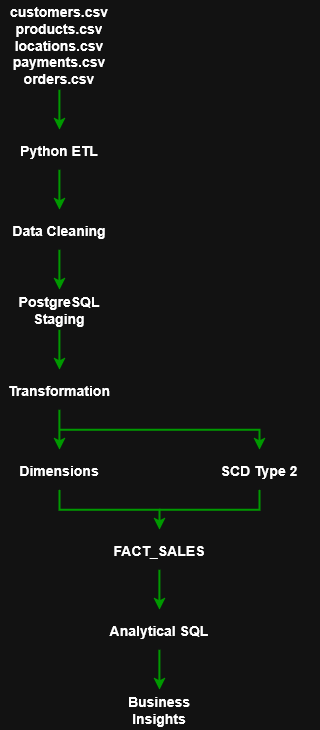

The diagram above was exported from draw.io. Its source (the exported page's mxGraphModel, read from the mxfile embedded in the PNG):
<mxGraphModel dx="1225" dy="789" grid="1" gridSize="10" guides="1" tooltips="1" connect="1" arrows="1" fold="1" page="1" pageScale="1" pageWidth="850" pageHeight="1100" math="0" shadow="0">
  <root>
    <mxCell id="0" />
    <mxCell id="1" parent="0" />
    <mxCell id="7Xw_h3TZYUc8rkNyHOFh-1" parent="1" style="text;html=1;whiteSpace=wrap;strokeColor=none;fillColor=none;align=center;verticalAlign=middle;rounded=0;fontSize=14;fontStyle=1" value="customers.csv&lt;br&gt;products.csv&lt;br&gt;locations.csv&lt;br&gt;payments.csv&lt;br&gt;orders.csv" vertex="1">
      <mxGeometry height="90" width="120" x="360" y="30" as="geometry" />
    </mxCell>
    <mxCell id="7Xw_h3TZYUc8rkNyHOFh-2" parent="1" style="text;html=1;whiteSpace=wrap;strokeColor=none;fillColor=none;align=center;verticalAlign=middle;rounded=0;fontSize=14;fontStyle=1" value="Python ETL" vertex="1">
      <mxGeometry height="40" width="120" x="360" y="160" as="geometry" />
    </mxCell>
    <mxCell id="7Xw_h3TZYUc8rkNyHOFh-3" parent="1" style="text;html=1;whiteSpace=wrap;strokeColor=none;fillColor=none;align=center;verticalAlign=middle;rounded=0;fontSize=14;fontStyle=1" value="Data Cleaning" vertex="1">
      <mxGeometry height="40" width="120" x="360" y="240" as="geometry" />
    </mxCell>
    <mxCell id="7Xw_h3TZYUc8rkNyHOFh-4" parent="1" style="text;html=1;whiteSpace=wrap;strokeColor=none;fillColor=none;align=center;verticalAlign=middle;rounded=0;fontSize=14;fontStyle=1" value="PostgreSQL Staging" vertex="1">
      <mxGeometry height="40" width="120" x="360" y="320" as="geometry" />
    </mxCell>
    <mxCell id="7Xw_h3TZYUc8rkNyHOFh-5" parent="1" style="text;html=1;whiteSpace=wrap;strokeColor=none;fillColor=none;align=center;verticalAlign=middle;rounded=0;fontSize=14;fontStyle=1" value="Transformation" vertex="1">
      <mxGeometry height="40" width="120" x="360" y="400" as="geometry" />
    </mxCell>
    <mxCell id="7Xw_h3TZYUc8rkNyHOFh-6" parent="1" style="text;html=1;whiteSpace=wrap;strokeColor=none;fillColor=none;align=center;verticalAlign=middle;rounded=0;fontSize=14;fontStyle=1" value="Dimensions " vertex="1">
      <mxGeometry height="40" width="120" x="360" y="480" as="geometry" />
    </mxCell>
    <mxCell id="7Xw_h3TZYUc8rkNyHOFh-7" parent="1" style="text;html=1;whiteSpace=wrap;strokeColor=none;fillColor=none;align=center;verticalAlign=middle;rounded=0;fontSize=14;fontStyle=1" value="SCD Type 2" vertex="1">
      <mxGeometry height="40" width="120" x="560" y="480" as="geometry" />
    </mxCell>
    <mxCell id="7Xw_h3TZYUc8rkNyHOFh-8" parent="1" style="text;html=1;whiteSpace=wrap;strokeColor=none;fillColor=none;align=center;verticalAlign=middle;rounded=0;fontSize=14;fontStyle=1" value="FACT_SALES" vertex="1">
      <mxGeometry height="40" width="120" x="460" y="560" as="geometry" />
    </mxCell>
    <mxCell id="7Xw_h3TZYUc8rkNyHOFh-10" parent="1" style="text;html=1;whiteSpace=wrap;strokeColor=none;fillColor=none;align=center;verticalAlign=middle;rounded=0;fontSize=14;fontStyle=1" value="Analytical SQL" vertex="1">
      <mxGeometry height="40" width="120" x="460" y="640" as="geometry" />
    </mxCell>
    <mxCell id="7Xw_h3TZYUc8rkNyHOFh-11" parent="1" style="text;html=1;whiteSpace=wrap;strokeColor=none;fillColor=none;align=center;verticalAlign=middle;rounded=0;fontSize=14;fontStyle=1" value="Business Insights" vertex="1">
      <mxGeometry height="40" width="120" x="460" y="720" as="geometry" />
    </mxCell>
    <mxCell id="7Xw_h3TZYUc8rkNyHOFh-12" edge="1" parent="1" source="7Xw_h3TZYUc8rkNyHOFh-1" style="endArrow=classic;html=1;rounded=0;exitX=0.5;exitY=1;exitDx=0;exitDy=0;entryX=0.5;entryY=0;entryDx=0;entryDy=0;strokeWidth=2;strokeColor=light-dark(#000000,#009900);fontSize=14;fontStyle=1" target="7Xw_h3TZYUc8rkNyHOFh-2" value="">
      <mxGeometry height="50" relative="1" width="50" as="geometry">
        <mxPoint x="200" y="200" as="sourcePoint" />
        <mxPoint x="250" y="150" as="targetPoint" />
      </mxGeometry>
    </mxCell>
    <mxCell id="7Xw_h3TZYUc8rkNyHOFh-13" edge="1" parent="1" source="7Xw_h3TZYUc8rkNyHOFh-2" style="endArrow=classic;html=1;rounded=0;exitX=0.5;exitY=1;exitDx=0;exitDy=0;entryX=0.5;entryY=0;entryDx=0;entryDy=0;strokeWidth=2;strokeColor=light-dark(#000000,#009900);fontSize=14;fontStyle=1" target="7Xw_h3TZYUc8rkNyHOFh-3" value="">
      <mxGeometry height="50" relative="1" width="50" as="geometry">
        <mxPoint x="250" y="240" as="sourcePoint" />
        <mxPoint x="250" y="280" as="targetPoint" />
      </mxGeometry>
    </mxCell>
    <mxCell id="7Xw_h3TZYUc8rkNyHOFh-14" edge="1" parent="1" source="7Xw_h3TZYUc8rkNyHOFh-3" style="endArrow=classic;html=1;rounded=0;exitX=0.5;exitY=1;exitDx=0;exitDy=0;entryX=0.5;entryY=0;entryDx=0;entryDy=0;strokeWidth=2;strokeColor=light-dark(#000000,#009900);fontSize=14;fontStyle=1" target="7Xw_h3TZYUc8rkNyHOFh-4" value="">
      <mxGeometry height="50" relative="1" width="50" as="geometry">
        <mxPoint x="110" y="320" as="sourcePoint" />
        <mxPoint x="110" y="360" as="targetPoint" />
      </mxGeometry>
    </mxCell>
    <mxCell id="7Xw_h3TZYUc8rkNyHOFh-15" edge="1" parent="1" source="7Xw_h3TZYUc8rkNyHOFh-4" style="endArrow=classic;html=1;rounded=0;exitX=0.5;exitY=1;exitDx=0;exitDy=0;entryX=0.5;entryY=0;entryDx=0;entryDy=0;strokeWidth=2;strokeColor=light-dark(#000000,#009900);fontSize=14;fontStyle=1" target="7Xw_h3TZYUc8rkNyHOFh-5" value="">
      <mxGeometry height="50" relative="1" width="50" as="geometry">
        <mxPoint x="130" y="440" as="sourcePoint" />
        <mxPoint x="130" y="480" as="targetPoint" />
      </mxGeometry>
    </mxCell>
    <mxCell id="7Xw_h3TZYUc8rkNyHOFh-16" edge="1" parent="1" source="7Xw_h3TZYUc8rkNyHOFh-5" style="endArrow=classic;html=1;rounded=0;exitX=0.5;exitY=1;exitDx=0;exitDy=0;entryX=0.5;entryY=0;entryDx=0;entryDy=0;strokeWidth=2;strokeColor=light-dark(#000000,#009900);fontSize=14;fontStyle=1" target="7Xw_h3TZYUc8rkNyHOFh-6" value="">
      <mxGeometry height="50" relative="1" width="50" as="geometry">
        <mxPoint x="240" y="500" as="sourcePoint" />
        <mxPoint x="240" y="540" as="targetPoint" />
      </mxGeometry>
    </mxCell>
    <mxCell id="7Xw_h3TZYUc8rkNyHOFh-17" edge="1" parent="1" style="endArrow=classic;html=1;rounded=0;strokeWidth=2;strokeColor=light-dark(#000000,#009900);fontSize=14;fontStyle=1" target="7Xw_h3TZYUc8rkNyHOFh-7" value="">
      <mxGeometry height="50" relative="1" width="50" as="geometry">
        <Array as="points">
          <mxPoint x="620" y="460" />
        </Array>
        <mxPoint x="420" y="460" as="sourcePoint" />
        <mxPoint x="640" y="410" as="targetPoint" />
      </mxGeometry>
    </mxCell>
    <mxCell id="7Xw_h3TZYUc8rkNyHOFh-18" edge="1" parent="1" source="7Xw_h3TZYUc8rkNyHOFh-6" style="endArrow=classic;html=1;rounded=0;exitX=0.5;exitY=1;exitDx=0;exitDy=0;entryX=0.5;entryY=0;entryDx=0;entryDy=0;strokeWidth=2;strokeColor=light-dark(#000000,#009900);fontSize=14;fontStyle=1" target="7Xw_h3TZYUc8rkNyHOFh-8" value="">
      <mxGeometry height="50" relative="1" width="50" as="geometry">
        <Array as="points">
          <mxPoint x="420" y="540" />
          <mxPoint x="520" y="540" />
        </Array>
        <mxPoint x="730" y="580" as="sourcePoint" />
        <mxPoint x="720" y="560" as="targetPoint" />
      </mxGeometry>
    </mxCell>
    <mxCell id="7Xw_h3TZYUc8rkNyHOFh-19" edge="1" parent="1" style="endArrow=none;html=1;rounded=0;entryX=0.5;entryY=1;entryDx=0;entryDy=0;strokeWidth=2;strokeColor=light-dark(#000000,#009900);fontSize=14;fontStyle=1" target="7Xw_h3TZYUc8rkNyHOFh-7" value="">
      <mxGeometry height="50" relative="1" width="50" as="geometry">
        <Array as="points">
          <mxPoint x="620" y="540" />
        </Array>
        <mxPoint x="520" y="540" as="sourcePoint" />
        <mxPoint x="460" y="530" as="targetPoint" />
      </mxGeometry>
    </mxCell>
    <mxCell id="7Xw_h3TZYUc8rkNyHOFh-20" edge="1" parent="1" source="7Xw_h3TZYUc8rkNyHOFh-8" style="endArrow=classic;html=1;rounded=0;exitX=0.5;exitY=1;exitDx=0;exitDy=0;entryX=0.5;entryY=0;entryDx=0;entryDy=0;strokeWidth=2;strokeColor=light-dark(#000000,#009900);fontSize=14;fontStyle=1" target="7Xw_h3TZYUc8rkNyHOFh-10" value="">
      <mxGeometry height="50" relative="1" width="50" as="geometry">
        <mxPoint x="700" y="610" as="sourcePoint" />
        <mxPoint x="700" y="650" as="targetPoint" />
      </mxGeometry>
    </mxCell>
    <mxCell id="7Xw_h3TZYUc8rkNyHOFh-21" edge="1" parent="1" source="7Xw_h3TZYUc8rkNyHOFh-10" style="endArrow=classic;html=1;rounded=0;exitX=0.5;exitY=1;exitDx=0;exitDy=0;strokeWidth=2;strokeColor=light-dark(#000000,#009900);fontSize=14;fontStyle=1" target="7Xw_h3TZYUc8rkNyHOFh-11" value="">
      <mxGeometry height="50" relative="1" width="50" as="geometry">
        <mxPoint x="670" y="690" as="sourcePoint" />
        <mxPoint x="670" y="730" as="targetPoint" />
      </mxGeometry>
    </mxCell>
  </root>
</mxGraphModel>